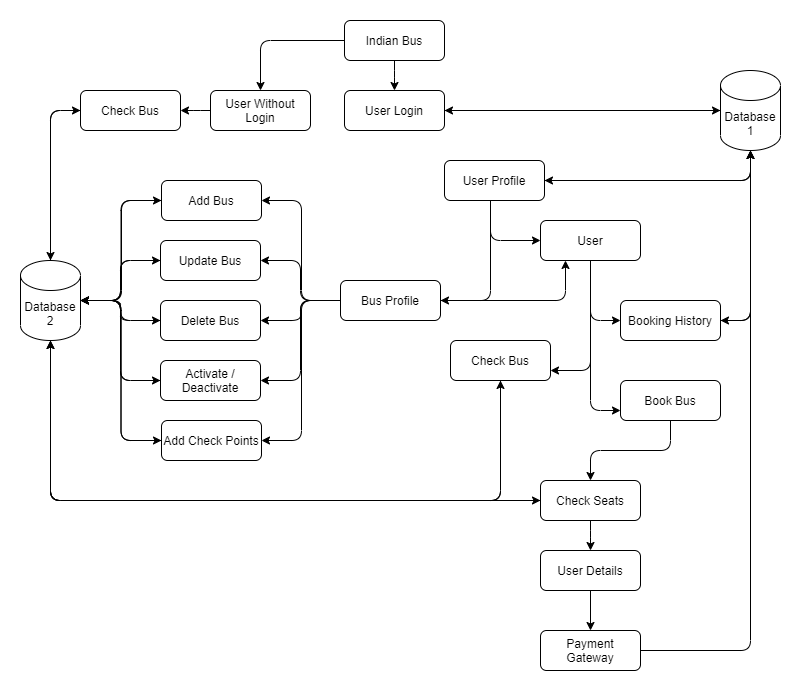

The diagram above was exported from draw.io. Its source (the exported page's mxGraphModel, read from the mxfile embedded in the PNG):
<mxGraphModel dx="852" dy="494" grid="1" gridSize="10" guides="1" tooltips="1" connect="1" arrows="1" fold="1" page="1" pageScale="1" pageWidth="827" pageHeight="1169" math="0" shadow="0">
  <root>
    <mxCell id="0" />
    <mxCell id="1" parent="0" />
    <mxCell id="JmODNQqHWdtLvJYkpwNO-144" style="edgeStyle=orthogonalEdgeStyle;orthogonalLoop=1;jettySize=auto;html=1;entryX=0.5;entryY=0;entryDx=0;entryDy=0;" parent="1" source="JmODNQqHWdtLvJYkpwNO-74" target="JmODNQqHWdtLvJYkpwNO-75" edge="1">
      <mxGeometry relative="1" as="geometry" />
    </mxCell>
    <mxCell id="JmODNQqHWdtLvJYkpwNO-151" style="edgeStyle=orthogonalEdgeStyle;orthogonalLoop=1;jettySize=auto;html=1;" parent="1" source="JmODNQqHWdtLvJYkpwNO-74" target="JmODNQqHWdtLvJYkpwNO-145" edge="1">
      <mxGeometry relative="1" as="geometry" />
    </mxCell>
    <mxCell id="JmODNQqHWdtLvJYkpwNO-74" value="Indian Bus" style="whiteSpace=wrap;html=1;rounded=1;" parent="1" vertex="1">
      <mxGeometry x="364" y="120" width="100" height="40" as="geometry" />
    </mxCell>
    <mxCell id="JmODNQqHWdtLvJYkpwNO-77" style="edgeStyle=orthogonalEdgeStyle;orthogonalLoop=1;jettySize=auto;html=1;" parent="1" source="JmODNQqHWdtLvJYkpwNO-75" target="JmODNQqHWdtLvJYkpwNO-76" edge="1">
      <mxGeometry relative="1" as="geometry" />
    </mxCell>
    <mxCell id="JmODNQqHWdtLvJYkpwNO-75" value="User Login" style="whiteSpace=wrap;html=1;rounded=1;" parent="1" vertex="1">
      <mxGeometry x="364" y="190" width="100" height="40" as="geometry" />
    </mxCell>
    <mxCell id="JmODNQqHWdtLvJYkpwNO-78" style="edgeStyle=orthogonalEdgeStyle;orthogonalLoop=1;jettySize=auto;html=1;" parent="1" source="JmODNQqHWdtLvJYkpwNO-76" target="JmODNQqHWdtLvJYkpwNO-75" edge="1">
      <mxGeometry relative="1" as="geometry" />
    </mxCell>
    <mxCell id="JmODNQqHWdtLvJYkpwNO-92" style="edgeStyle=orthogonalEdgeStyle;orthogonalLoop=1;jettySize=auto;html=1;" parent="1" source="JmODNQqHWdtLvJYkpwNO-76" target="JmODNQqHWdtLvJYkpwNO-80" edge="1">
      <mxGeometry relative="1" as="geometry">
        <Array as="points">
          <mxPoint x="770" y="280" />
        </Array>
      </mxGeometry>
    </mxCell>
    <mxCell id="JmODNQqHWdtLvJYkpwNO-135" style="edgeStyle=orthogonalEdgeStyle;orthogonalLoop=1;jettySize=auto;html=1;entryX=1;entryY=0.5;entryDx=0;entryDy=0;" parent="1" source="JmODNQqHWdtLvJYkpwNO-76" target="JmODNQqHWdtLvJYkpwNO-125" edge="1">
      <mxGeometry relative="1" as="geometry" />
    </mxCell>
    <mxCell id="JmODNQqHWdtLvJYkpwNO-76" value="Database 1" style="shape=cylinder3;whiteSpace=wrap;html=1;boundedLbl=1;backgroundOutline=1;size=15;rounded=1;" parent="1" vertex="1">
      <mxGeometry x="740" y="170" width="60" height="80" as="geometry" />
    </mxCell>
    <mxCell id="JmODNQqHWdtLvJYkpwNO-88" style="edgeStyle=orthogonalEdgeStyle;orthogonalLoop=1;jettySize=auto;html=1;" parent="1" source="JmODNQqHWdtLvJYkpwNO-80" target="JmODNQqHWdtLvJYkpwNO-83" edge="1">
      <mxGeometry relative="1" as="geometry">
        <Array as="points">
          <mxPoint x="510" y="340" />
        </Array>
      </mxGeometry>
    </mxCell>
    <mxCell id="JmODNQqHWdtLvJYkpwNO-89" style="edgeStyle=orthogonalEdgeStyle;orthogonalLoop=1;jettySize=auto;html=1;" parent="1" source="JmODNQqHWdtLvJYkpwNO-80" target="JmODNQqHWdtLvJYkpwNO-86" edge="1">
      <mxGeometry relative="1" as="geometry">
        <Array as="points">
          <mxPoint x="510" y="280" />
          <mxPoint x="510" y="400" />
        </Array>
      </mxGeometry>
    </mxCell>
    <mxCell id="JmODNQqHWdtLvJYkpwNO-91" style="edgeStyle=orthogonalEdgeStyle;orthogonalLoop=1;jettySize=auto;html=1;" parent="1" source="JmODNQqHWdtLvJYkpwNO-80" target="JmODNQqHWdtLvJYkpwNO-76" edge="1">
      <mxGeometry relative="1" as="geometry" />
    </mxCell>
    <mxCell id="JmODNQqHWdtLvJYkpwNO-80" value="User Profile" style="whiteSpace=wrap;html=1;rounded=1;" parent="1" vertex="1">
      <mxGeometry x="464" y="260" width="100" height="40" as="geometry" />
    </mxCell>
    <mxCell id="JmODNQqHWdtLvJYkpwNO-127" style="edgeStyle=orthogonalEdgeStyle;orthogonalLoop=1;jettySize=auto;html=1;entryX=1;entryY=0.75;entryDx=0;entryDy=0;" parent="1" source="JmODNQqHWdtLvJYkpwNO-83" target="JmODNQqHWdtLvJYkpwNO-123" edge="1">
      <mxGeometry relative="1" as="geometry" />
    </mxCell>
    <mxCell id="JmODNQqHWdtLvJYkpwNO-128" style="edgeStyle=orthogonalEdgeStyle;orthogonalLoop=1;jettySize=auto;html=1;entryX=0;entryY=0.75;entryDx=0;entryDy=0;" parent="1" source="JmODNQqHWdtLvJYkpwNO-83" target="JmODNQqHWdtLvJYkpwNO-124" edge="1">
      <mxGeometry relative="1" as="geometry" />
    </mxCell>
    <mxCell id="JmODNQqHWdtLvJYkpwNO-129" style="edgeStyle=orthogonalEdgeStyle;orthogonalLoop=1;jettySize=auto;html=1;entryX=0;entryY=0.5;entryDx=0;entryDy=0;" parent="1" source="JmODNQqHWdtLvJYkpwNO-83" target="JmODNQqHWdtLvJYkpwNO-125" edge="1">
      <mxGeometry relative="1" as="geometry" />
    </mxCell>
    <mxCell id="JmODNQqHWdtLvJYkpwNO-83" value="User" style="whiteSpace=wrap;html=1;rounded=1;" parent="1" vertex="1">
      <mxGeometry x="560" y="320" width="100" height="40" as="geometry" />
    </mxCell>
    <mxCell id="JmODNQqHWdtLvJYkpwNO-98" style="edgeStyle=orthogonalEdgeStyle;orthogonalLoop=1;jettySize=auto;html=1;" parent="1" target="JmODNQqHWdtLvJYkpwNO-93" edge="1">
      <mxGeometry relative="1" as="geometry">
        <mxPoint x="360" y="400" as="sourcePoint" />
        <Array as="points">
          <mxPoint x="321" y="400" />
          <mxPoint x="321" y="300" />
        </Array>
      </mxGeometry>
    </mxCell>
    <mxCell id="JmODNQqHWdtLvJYkpwNO-99" style="edgeStyle=orthogonalEdgeStyle;orthogonalLoop=1;jettySize=auto;html=1;exitX=0;exitY=0.5;exitDx=0;exitDy=0;" parent="1" source="JmODNQqHWdtLvJYkpwNO-86" target="JmODNQqHWdtLvJYkpwNO-94" edge="1">
      <mxGeometry relative="1" as="geometry">
        <mxPoint x="340" y="400" as="sourcePoint" />
        <Array as="points">
          <mxPoint x="320" y="400" />
          <mxPoint x="320" y="360" />
        </Array>
      </mxGeometry>
    </mxCell>
    <mxCell id="JmODNQqHWdtLvJYkpwNO-100" style="edgeStyle=orthogonalEdgeStyle;orthogonalLoop=1;jettySize=auto;html=1;" parent="1" target="JmODNQqHWdtLvJYkpwNO-95" edge="1">
      <mxGeometry relative="1" as="geometry">
        <mxPoint x="360" y="400" as="sourcePoint" />
        <Array as="points">
          <mxPoint x="320" y="400" />
          <mxPoint x="320" y="420" />
        </Array>
      </mxGeometry>
    </mxCell>
    <mxCell id="JmODNQqHWdtLvJYkpwNO-101" style="edgeStyle=orthogonalEdgeStyle;orthogonalLoop=1;jettySize=auto;html=1;entryX=1;entryY=0.5;entryDx=0;entryDy=0;exitX=0;exitY=0.5;exitDx=0;exitDy=0;" parent="1" source="JmODNQqHWdtLvJYkpwNO-86" target="JmODNQqHWdtLvJYkpwNO-96" edge="1">
      <mxGeometry relative="1" as="geometry">
        <mxPoint x="340" y="400" as="sourcePoint" />
        <Array as="points">
          <mxPoint x="320" y="400" />
          <mxPoint x="320" y="480" />
        </Array>
      </mxGeometry>
    </mxCell>
    <mxCell id="JmODNQqHWdtLvJYkpwNO-102" style="edgeStyle=orthogonalEdgeStyle;orthogonalLoop=1;jettySize=auto;html=1;entryX=1;entryY=0.5;entryDx=0;entryDy=0;" parent="1" source="JmODNQqHWdtLvJYkpwNO-86" target="JmODNQqHWdtLvJYkpwNO-97" edge="1">
      <mxGeometry relative="1" as="geometry">
        <mxPoint x="340" y="400" as="sourcePoint" />
        <Array as="points">
          <mxPoint x="321" y="400" />
          <mxPoint x="321" y="540" />
        </Array>
      </mxGeometry>
    </mxCell>
    <mxCell id="JmODNQqHWdtLvJYkpwNO-130" style="edgeStyle=orthogonalEdgeStyle;orthogonalLoop=1;jettySize=auto;html=1;entryX=0.25;entryY=1;entryDx=0;entryDy=0;" parent="1" source="JmODNQqHWdtLvJYkpwNO-86" target="JmODNQqHWdtLvJYkpwNO-83" edge="1">
      <mxGeometry relative="1" as="geometry" />
    </mxCell>
    <mxCell id="JmODNQqHWdtLvJYkpwNO-86" value="Bus Profile" style="whiteSpace=wrap;html=1;rounded=1;" parent="1" vertex="1">
      <mxGeometry x="360" y="380" width="100" height="40" as="geometry" />
    </mxCell>
    <mxCell id="JmODNQqHWdtLvJYkpwNO-109" style="edgeStyle=orthogonalEdgeStyle;orthogonalLoop=1;jettySize=auto;html=1;entryX=1;entryY=0.5;entryDx=0;entryDy=0;entryPerimeter=0;" parent="1" source="JmODNQqHWdtLvJYkpwNO-93" target="JmODNQqHWdtLvJYkpwNO-108" edge="1">
      <mxGeometry relative="1" as="geometry" />
    </mxCell>
    <mxCell id="JmODNQqHWdtLvJYkpwNO-93" value="Add Bus" style="whiteSpace=wrap;html=1;rounded=1;" parent="1" vertex="1">
      <mxGeometry x="181" y="280" width="100" height="40" as="geometry" />
    </mxCell>
    <mxCell id="JmODNQqHWdtLvJYkpwNO-110" style="edgeStyle=orthogonalEdgeStyle;orthogonalLoop=1;jettySize=auto;html=1;" parent="1" source="JmODNQqHWdtLvJYkpwNO-94" target="JmODNQqHWdtLvJYkpwNO-108" edge="1">
      <mxGeometry relative="1" as="geometry" />
    </mxCell>
    <mxCell id="JmODNQqHWdtLvJYkpwNO-94" value="Update Bus" style="whiteSpace=wrap;html=1;rounded=1;" parent="1" vertex="1">
      <mxGeometry x="180" y="340" width="100" height="40" as="geometry" />
    </mxCell>
    <mxCell id="JmODNQqHWdtLvJYkpwNO-111" style="edgeStyle=orthogonalEdgeStyle;orthogonalLoop=1;jettySize=auto;html=1;" parent="1" source="JmODNQqHWdtLvJYkpwNO-95" target="JmODNQqHWdtLvJYkpwNO-108" edge="1">
      <mxGeometry relative="1" as="geometry" />
    </mxCell>
    <mxCell id="JmODNQqHWdtLvJYkpwNO-95" value="Delete Bus" style="whiteSpace=wrap;html=1;rounded=1;" parent="1" vertex="1">
      <mxGeometry x="180" y="400" width="100" height="40" as="geometry" />
    </mxCell>
    <mxCell id="JmODNQqHWdtLvJYkpwNO-112" style="edgeStyle=orthogonalEdgeStyle;orthogonalLoop=1;jettySize=auto;html=1;entryX=1;entryY=0.5;entryDx=0;entryDy=0;entryPerimeter=0;" parent="1" source="JmODNQqHWdtLvJYkpwNO-96" target="JmODNQqHWdtLvJYkpwNO-108" edge="1">
      <mxGeometry relative="1" as="geometry" />
    </mxCell>
    <mxCell id="JmODNQqHWdtLvJYkpwNO-96" value="Activate / Deactivate" style="whiteSpace=wrap;html=1;rounded=1;" parent="1" vertex="1">
      <mxGeometry x="180" y="460" width="100" height="40" as="geometry" />
    </mxCell>
    <mxCell id="JmODNQqHWdtLvJYkpwNO-113" style="edgeStyle=orthogonalEdgeStyle;orthogonalLoop=1;jettySize=auto;html=1;entryX=1;entryY=0.5;entryDx=0;entryDy=0;entryPerimeter=0;" parent="1" source="JmODNQqHWdtLvJYkpwNO-97" target="JmODNQqHWdtLvJYkpwNO-108" edge="1">
      <mxGeometry relative="1" as="geometry" />
    </mxCell>
    <mxCell id="JmODNQqHWdtLvJYkpwNO-97" value="Add Check Points" style="whiteSpace=wrap;html=1;rounded=1;" parent="1" vertex="1">
      <mxGeometry x="181" y="520" width="100" height="40" as="geometry" />
    </mxCell>
    <mxCell id="JmODNQqHWdtLvJYkpwNO-116" style="edgeStyle=orthogonalEdgeStyle;orthogonalLoop=1;jettySize=auto;html=1;entryX=0;entryY=0.5;entryDx=0;entryDy=0;" parent="1" source="JmODNQqHWdtLvJYkpwNO-108" target="JmODNQqHWdtLvJYkpwNO-93" edge="1">
      <mxGeometry relative="1" as="geometry">
        <Array as="points">
          <mxPoint x="141" y="400" />
          <mxPoint x="141" y="300" />
        </Array>
      </mxGeometry>
    </mxCell>
    <mxCell id="JmODNQqHWdtLvJYkpwNO-117" style="edgeStyle=orthogonalEdgeStyle;orthogonalLoop=1;jettySize=auto;html=1;" parent="1" source="JmODNQqHWdtLvJYkpwNO-108" target="JmODNQqHWdtLvJYkpwNO-94" edge="1">
      <mxGeometry relative="1" as="geometry" />
    </mxCell>
    <mxCell id="JmODNQqHWdtLvJYkpwNO-118" style="edgeStyle=orthogonalEdgeStyle;orthogonalLoop=1;jettySize=auto;html=1;" parent="1" source="JmODNQqHWdtLvJYkpwNO-108" target="JmODNQqHWdtLvJYkpwNO-95" edge="1">
      <mxGeometry relative="1" as="geometry" />
    </mxCell>
    <mxCell id="JmODNQqHWdtLvJYkpwNO-120" style="edgeStyle=orthogonalEdgeStyle;orthogonalLoop=1;jettySize=auto;html=1;entryX=0;entryY=0.5;entryDx=0;entryDy=0;" parent="1" source="JmODNQqHWdtLvJYkpwNO-108" target="JmODNQqHWdtLvJYkpwNO-96" edge="1">
      <mxGeometry relative="1" as="geometry" />
    </mxCell>
    <mxCell id="JmODNQqHWdtLvJYkpwNO-121" style="edgeStyle=orthogonalEdgeStyle;orthogonalLoop=1;jettySize=auto;html=1;entryX=0;entryY=0.5;entryDx=0;entryDy=0;" parent="1" source="JmODNQqHWdtLvJYkpwNO-108" target="JmODNQqHWdtLvJYkpwNO-97" edge="1">
      <mxGeometry relative="1" as="geometry" />
    </mxCell>
    <mxCell id="JmODNQqHWdtLvJYkpwNO-132" style="edgeStyle=orthogonalEdgeStyle;orthogonalLoop=1;jettySize=auto;html=1;entryX=0.5;entryY=1;entryDx=0;entryDy=0;" parent="1" source="JmODNQqHWdtLvJYkpwNO-108" target="JmODNQqHWdtLvJYkpwNO-123" edge="1">
      <mxGeometry relative="1" as="geometry">
        <Array as="points">
          <mxPoint x="70" y="600" />
          <mxPoint x="520" y="600" />
        </Array>
      </mxGeometry>
    </mxCell>
    <mxCell id="JmODNQqHWdtLvJYkpwNO-150" style="edgeStyle=orthogonalEdgeStyle;orthogonalLoop=1;jettySize=auto;html=1;" parent="1" source="JmODNQqHWdtLvJYkpwNO-108" edge="1">
      <mxGeometry relative="1" as="geometry">
        <mxPoint x="560" y="600" as="targetPoint" />
        <Array as="points">
          <mxPoint x="70" y="600" />
        </Array>
      </mxGeometry>
    </mxCell>
    <mxCell id="JmODNQqHWdtLvJYkpwNO-155" style="edgeStyle=orthogonalEdgeStyle;orthogonalLoop=1;jettySize=auto;html=1;entryX=0;entryY=0.5;entryDx=0;entryDy=0;" parent="1" source="JmODNQqHWdtLvJYkpwNO-108" target="JmODNQqHWdtLvJYkpwNO-152" edge="1">
      <mxGeometry relative="1" as="geometry" />
    </mxCell>
    <mxCell id="JmODNQqHWdtLvJYkpwNO-108" value="Database 2" style="shape=cylinder3;whiteSpace=wrap;html=1;boundedLbl=1;backgroundOutline=1;size=15;rounded=1;" parent="1" vertex="1">
      <mxGeometry x="40" y="360" width="60" height="80" as="geometry" />
    </mxCell>
    <mxCell id="JmODNQqHWdtLvJYkpwNO-131" style="edgeStyle=orthogonalEdgeStyle;orthogonalLoop=1;jettySize=auto;html=1;entryX=0.5;entryY=1;entryDx=0;entryDy=0;entryPerimeter=0;" parent="1" source="JmODNQqHWdtLvJYkpwNO-123" target="JmODNQqHWdtLvJYkpwNO-108" edge="1">
      <mxGeometry relative="1" as="geometry">
        <Array as="points">
          <mxPoint x="520" y="600" />
          <mxPoint x="70" y="600" />
        </Array>
      </mxGeometry>
    </mxCell>
    <mxCell id="JmODNQqHWdtLvJYkpwNO-123" value="Check Bus" style="whiteSpace=wrap;html=1;rounded=1;" parent="1" vertex="1">
      <mxGeometry x="470" y="440" width="100" height="40" as="geometry" />
    </mxCell>
    <mxCell id="JmODNQqHWdtLvJYkpwNO-147" style="edgeStyle=orthogonalEdgeStyle;orthogonalLoop=1;jettySize=auto;html=1;" parent="1" source="JmODNQqHWdtLvJYkpwNO-124" target="JmODNQqHWdtLvJYkpwNO-146" edge="1">
      <mxGeometry relative="1" as="geometry" />
    </mxCell>
    <mxCell id="JmODNQqHWdtLvJYkpwNO-124" value="Book Bus" style="whiteSpace=wrap;html=1;rounded=1;" parent="1" vertex="1">
      <mxGeometry x="640" y="480" width="100" height="40" as="geometry" />
    </mxCell>
    <mxCell id="JmODNQqHWdtLvJYkpwNO-136" style="edgeStyle=orthogonalEdgeStyle;orthogonalLoop=1;jettySize=auto;html=1;" parent="1" source="JmODNQqHWdtLvJYkpwNO-125" edge="1">
      <mxGeometry relative="1" as="geometry">
        <mxPoint x="770" y="250" as="targetPoint" />
      </mxGeometry>
    </mxCell>
    <mxCell id="JmODNQqHWdtLvJYkpwNO-125" value="Booking History" style="whiteSpace=wrap;html=1;rounded=1;" parent="1" vertex="1">
      <mxGeometry x="640" y="400" width="100" height="40" as="geometry" />
    </mxCell>
    <mxCell id="JmODNQqHWdtLvJYkpwNO-141" style="edgeStyle=orthogonalEdgeStyle;orthogonalLoop=1;jettySize=auto;html=1;" parent="1" source="JmODNQqHWdtLvJYkpwNO-137" target="JmODNQqHWdtLvJYkpwNO-138" edge="1">
      <mxGeometry relative="1" as="geometry" />
    </mxCell>
    <mxCell id="JmODNQqHWdtLvJYkpwNO-137" value="User Details" style="whiteSpace=wrap;html=1;rounded=1;" parent="1" vertex="1">
      <mxGeometry x="560" y="650" width="100" height="40" as="geometry" />
    </mxCell>
    <mxCell id="JmODNQqHWdtLvJYkpwNO-142" style="edgeStyle=orthogonalEdgeStyle;orthogonalLoop=1;jettySize=auto;html=1;" parent="1" source="JmODNQqHWdtLvJYkpwNO-138" target="JmODNQqHWdtLvJYkpwNO-76" edge="1">
      <mxGeometry relative="1" as="geometry" />
    </mxCell>
    <mxCell id="JmODNQqHWdtLvJYkpwNO-138" value="Payment Gateway" style="whiteSpace=wrap;html=1;rounded=1;" parent="1" vertex="1">
      <mxGeometry x="560" y="730" width="100" height="40" as="geometry" />
    </mxCell>
    <mxCell id="JmODNQqHWdtLvJYkpwNO-153" style="edgeStyle=orthogonalEdgeStyle;orthogonalLoop=1;jettySize=auto;html=1;" parent="1" source="JmODNQqHWdtLvJYkpwNO-145" target="JmODNQqHWdtLvJYkpwNO-152" edge="1">
      <mxGeometry relative="1" as="geometry" />
    </mxCell>
    <mxCell id="JmODNQqHWdtLvJYkpwNO-145" value="User Without Login" style="whiteSpace=wrap;html=1;rounded=1;" parent="1" vertex="1">
      <mxGeometry x="230" y="190" width="100" height="40" as="geometry" />
    </mxCell>
    <mxCell id="JmODNQqHWdtLvJYkpwNO-148" style="edgeStyle=orthogonalEdgeStyle;orthogonalLoop=1;jettySize=auto;html=1;" parent="1" source="JmODNQqHWdtLvJYkpwNO-146" target="JmODNQqHWdtLvJYkpwNO-137" edge="1">
      <mxGeometry relative="1" as="geometry" />
    </mxCell>
    <mxCell id="JmODNQqHWdtLvJYkpwNO-149" style="edgeStyle=orthogonalEdgeStyle;orthogonalLoop=1;jettySize=auto;html=1;" parent="1" source="JmODNQqHWdtLvJYkpwNO-146" target="JmODNQqHWdtLvJYkpwNO-108" edge="1">
      <mxGeometry relative="1" as="geometry" />
    </mxCell>
    <mxCell id="JmODNQqHWdtLvJYkpwNO-146" value="Check Seats" style="whiteSpace=wrap;html=1;rounded=1;" parent="1" vertex="1">
      <mxGeometry x="560" y="580" width="100" height="40" as="geometry" />
    </mxCell>
    <mxCell id="JmODNQqHWdtLvJYkpwNO-154" style="edgeStyle=orthogonalEdgeStyle;orthogonalLoop=1;jettySize=auto;html=1;" parent="1" source="JmODNQqHWdtLvJYkpwNO-152" target="JmODNQqHWdtLvJYkpwNO-108" edge="1">
      <mxGeometry relative="1" as="geometry">
        <Array as="points">
          <mxPoint x="70" y="210" />
        </Array>
      </mxGeometry>
    </mxCell>
    <mxCell id="JmODNQqHWdtLvJYkpwNO-152" value="Check Bus" style="whiteSpace=wrap;html=1;rounded=1;" parent="1" vertex="1">
      <mxGeometry x="100" y="190" width="100" height="40" as="geometry" />
    </mxCell>
  </root>
</mxGraphModel>